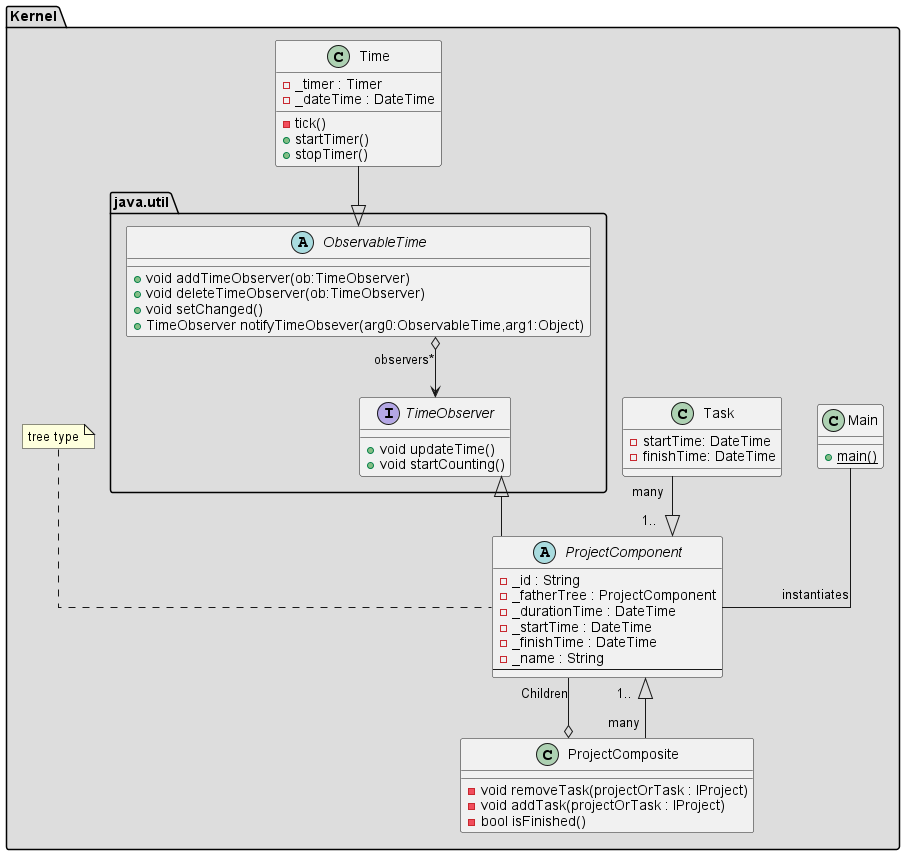

The diagram above was rendered by PlantUML. Its source (embedded in the PNG):
@startuml

skinparam linetype ortho

/' Tests '/
/' package "Testing" #DDDDDD {
      class MainTests {
      }
      Abstract IProject {
      }
      class ProjectTests {
      }
      class TaskTests {
      }
} '/


/' Back End '/
package "Kernel" #DDDDDD {
  class Main {
    +{static}main()
  }

  Abstract ProjectComponent {
      -_id : String
      -_fatherTree : ProjectComponent
      -_durationTime : DateTime
      -_startTime : DateTime
      -_finishTime : DateTime
      -_name : String
      --
  }

  /'note top of ProjectComponent: StartCounting() -> Instantiate attributes'/



  class ProjectComposite {
     -void removeTask(projectOrTask : IProject)
     -void addTask(projectOrTask : IProject)
     -bool isFinished()
  }

  class Task {
    -startTime: DateTime
    -finishTime: DateTime
  }

  class Time {
    -_timer : Timer
    -_dateTime : DateTime

    -tick()
    +startTimer()
    +stopTimer()
  }

  package "java.util" {
  abstract ObservableTime {
    +void addTimeObserver(ob:TimeObserver)
    +void deleteTimeObserver(ob:TimeObserver)
    +void setChanged()
    +TimeObserver notifyTimeObsever(arg0:ObservableTime,arg1:Object)
  }
  interface TimeObserver {
       +void updateTime()
       +void startCounting()
    }
  }



  note top of ProjectComponent: tree type

}

/' Relationship '/
  Task "many" --|> "1..     " ProjectComponent
  ProjectComponent "1..    " <|-- "many  " ProjectComposite
  ProjectComponent --o ProjectComposite : Children

  Time --|> ObservableTime
  ObservableTime o--> TimeObserver: "observers*"
  ProjectComponent -up-|> TimeObserver
  Main -- ProjectComponent: "instantiates"

@enduml